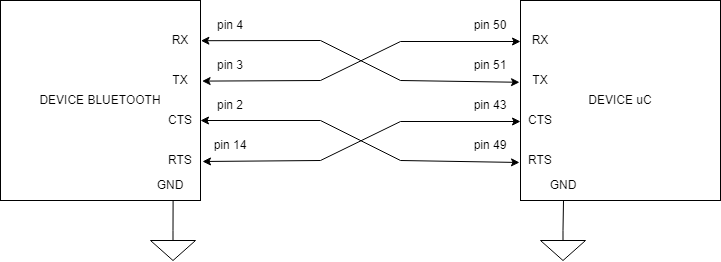

The diagram above was exported from draw.io. Its source (the exported page's mxGraphModel, read from the mxfile embedded in the PNG):
<mxGraphModel dx="983" dy="541" grid="1" gridSize="10" guides="1" tooltips="1" connect="1" arrows="1" fold="1" page="1" pageScale="1" pageWidth="1169" pageHeight="827" math="0" shadow="0">
  <root>
    <mxCell id="0" />
    <mxCell id="1" parent="0" />
    <mxCell id="jLuakMlPCi48Xs96K_jH-1" value="DEVICE uC" style="whiteSpace=wrap;html=1;aspect=fixed;" vertex="1" parent="1">
      <mxGeometry x="800" y="200" width="200" height="200" as="geometry" />
    </mxCell>
    <mxCell id="jLuakMlPCi48Xs96K_jH-2" value="DEVICE BLUETOOTH" style="whiteSpace=wrap;html=1;aspect=fixed;" vertex="1" parent="1">
      <mxGeometry x="280" y="200" width="200" height="200" as="geometry" />
    </mxCell>
    <mxCell id="jLuakMlPCi48Xs96K_jH-3" value="" style="endArrow=classic;startArrow=classic;html=1;rounded=0;exitX=1.002;exitY=0.201;exitDx=0;exitDy=0;exitPerimeter=0;entryX=-0.005;entryY=0.409;entryDx=0;entryDy=0;entryPerimeter=0;" edge="1" parent="1" source="jLuakMlPCi48Xs96K_jH-2" target="jLuakMlPCi48Xs96K_jH-1">
      <mxGeometry width="50" height="50" relative="1" as="geometry">
        <mxPoint x="610" y="260" as="sourcePoint" />
        <mxPoint x="660" y="210" as="targetPoint" />
        <Array as="points">
          <mxPoint x="600" y="240" />
          <mxPoint x="680" y="280" />
        </Array>
      </mxGeometry>
    </mxCell>
    <mxCell id="jLuakMlPCi48Xs96K_jH-4" value="" style="endArrow=classic;startArrow=classic;html=1;rounded=0;exitX=1.008;exitY=0.403;exitDx=0;exitDy=0;exitPerimeter=0;" edge="1" parent="1" source="jLuakMlPCi48Xs96K_jH-2">
      <mxGeometry width="50" height="50" relative="1" as="geometry">
        <mxPoint x="489.99999999999994" y="278.4" as="sourcePoint" />
        <mxPoint x="800" y="241" as="targetPoint" />
        <Array as="points">
          <mxPoint x="600" y="280" />
          <mxPoint x="680" y="241" />
        </Array>
      </mxGeometry>
    </mxCell>
    <mxCell id="jLuakMlPCi48Xs96K_jH-5" value="" style="endArrow=classic;startArrow=classic;html=1;rounded=0;exitX=1.002;exitY=0.201;exitDx=0;exitDy=0;exitPerimeter=0;entryX=-0.005;entryY=0.409;entryDx=0;entryDy=0;entryPerimeter=0;" edge="1" parent="1">
      <mxGeometry width="50" height="50" relative="1" as="geometry">
        <mxPoint x="480" y="320" as="sourcePoint" />
        <mxPoint x="799" y="362" as="targetPoint" />
        <Array as="points">
          <mxPoint x="600" y="320" />
          <mxPoint x="680" y="360" />
        </Array>
      </mxGeometry>
    </mxCell>
    <mxCell id="jLuakMlPCi48Xs96K_jH-6" value="" style="endArrow=classic;startArrow=classic;html=1;rounded=0;exitX=1.008;exitY=0.403;exitDx=0;exitDy=0;exitPerimeter=0;" edge="1" parent="1">
      <mxGeometry width="50" height="50" relative="1" as="geometry">
        <mxPoint x="482" y="361" as="sourcePoint" />
        <mxPoint x="800" y="321" as="targetPoint" />
        <Array as="points">
          <mxPoint x="600" y="360" />
          <mxPoint x="680" y="321" />
        </Array>
      </mxGeometry>
    </mxCell>
    <mxCell id="jLuakMlPCi48Xs96K_jH-7" value="RX" style="text;html=1;strokeColor=none;fillColor=none;align=center;verticalAlign=middle;whiteSpace=wrap;rounded=0;" vertex="1" parent="1">
      <mxGeometry x="430" y="230" width="60" height="20" as="geometry" />
    </mxCell>
    <mxCell id="jLuakMlPCi48Xs96K_jH-8" value="TX" style="text;html=1;strokeColor=none;fillColor=none;align=center;verticalAlign=middle;whiteSpace=wrap;rounded=0;" vertex="1" parent="1">
      <mxGeometry x="430" y="270" width="60" height="20" as="geometry" />
    </mxCell>
    <mxCell id="jLuakMlPCi48Xs96K_jH-9" value="CTS" style="text;html=1;strokeColor=none;fillColor=none;align=center;verticalAlign=middle;whiteSpace=wrap;rounded=0;" vertex="1" parent="1">
      <mxGeometry x="430" y="310" width="60" height="20" as="geometry" />
    </mxCell>
    <mxCell id="jLuakMlPCi48Xs96K_jH-10" value="RTS" style="text;html=1;strokeColor=none;fillColor=none;align=center;verticalAlign=middle;whiteSpace=wrap;rounded=0;" vertex="1" parent="1">
      <mxGeometry x="430" y="350" width="60" height="20" as="geometry" />
    </mxCell>
    <mxCell id="jLuakMlPCi48Xs96K_jH-11" value="TX" style="text;html=1;strokeColor=none;fillColor=none;align=center;verticalAlign=middle;whiteSpace=wrap;rounded=0;" vertex="1" parent="1">
      <mxGeometry x="790" y="270" width="60" height="20" as="geometry" />
    </mxCell>
    <mxCell id="jLuakMlPCi48Xs96K_jH-12" value="RX" style="text;html=1;strokeColor=none;fillColor=none;align=center;verticalAlign=middle;whiteSpace=wrap;rounded=0;" vertex="1" parent="1">
      <mxGeometry x="790" y="230" width="60" height="20" as="geometry" />
    </mxCell>
    <mxCell id="jLuakMlPCi48Xs96K_jH-13" value="CTS" style="text;html=1;strokeColor=none;fillColor=none;align=center;verticalAlign=middle;whiteSpace=wrap;rounded=0;" vertex="1" parent="1">
      <mxGeometry x="790" y="310" width="60" height="20" as="geometry" />
    </mxCell>
    <mxCell id="jLuakMlPCi48Xs96K_jH-14" value="RTS" style="text;html=1;strokeColor=none;fillColor=none;align=center;verticalAlign=middle;whiteSpace=wrap;rounded=0;" vertex="1" parent="1">
      <mxGeometry x="790" y="350" width="60" height="20" as="geometry" />
    </mxCell>
    <mxCell id="jLuakMlPCi48Xs96K_jH-15" value="pin 4" style="text;html=1;strokeColor=none;fillColor=none;align=center;verticalAlign=middle;whiteSpace=wrap;rounded=0;" vertex="1" parent="1">
      <mxGeometry x="480" y="210" width="60" height="30" as="geometry" />
    </mxCell>
    <mxCell id="jLuakMlPCi48Xs96K_jH-16" value="pin 3" style="text;html=1;strokeColor=none;fillColor=none;align=center;verticalAlign=middle;whiteSpace=wrap;rounded=0;" vertex="1" parent="1">
      <mxGeometry x="480" y="250" width="60" height="30" as="geometry" />
    </mxCell>
    <mxCell id="jLuakMlPCi48Xs96K_jH-17" value="pin 2" style="text;html=1;strokeColor=none;fillColor=none;align=center;verticalAlign=middle;whiteSpace=wrap;rounded=0;" vertex="1" parent="1">
      <mxGeometry x="480" y="290" width="60" height="30" as="geometry" />
    </mxCell>
    <mxCell id="jLuakMlPCi48Xs96K_jH-20" value="pin 14" style="text;html=1;strokeColor=none;fillColor=none;align=center;verticalAlign=middle;whiteSpace=wrap;rounded=0;" vertex="1" parent="1">
      <mxGeometry x="480" y="330" width="60" height="30" as="geometry" />
    </mxCell>
    <mxCell id="jLuakMlPCi48Xs96K_jH-21" value="pin 51" style="text;html=1;strokeColor=none;fillColor=none;align=center;verticalAlign=middle;whiteSpace=wrap;rounded=0;" vertex="1" parent="1">
      <mxGeometry x="740" y="250" width="60" height="30" as="geometry" />
    </mxCell>
    <mxCell id="jLuakMlPCi48Xs96K_jH-24" value="pin 50" style="text;html=1;strokeColor=none;fillColor=none;align=center;verticalAlign=middle;whiteSpace=wrap;rounded=0;" vertex="1" parent="1">
      <mxGeometry x="740" y="210" width="60" height="30" as="geometry" />
    </mxCell>
    <mxCell id="jLuakMlPCi48Xs96K_jH-26" value="pin 43" style="text;html=1;strokeColor=none;fillColor=none;align=center;verticalAlign=middle;whiteSpace=wrap;rounded=0;" vertex="1" parent="1">
      <mxGeometry x="740" y="290" width="60" height="30" as="geometry" />
    </mxCell>
    <mxCell id="jLuakMlPCi48Xs96K_jH-27" value="pin 49" style="text;html=1;strokeColor=none;fillColor=none;align=center;verticalAlign=middle;whiteSpace=wrap;rounded=0;" vertex="1" parent="1">
      <mxGeometry x="740" y="330" width="60" height="30" as="geometry" />
    </mxCell>
    <mxCell id="jLuakMlPCi48Xs96K_jH-28" value="" style="pointerEvents=1;verticalLabelPosition=bottom;shadow=0;dashed=0;align=center;html=1;verticalAlign=top;shape=mxgraph.electrical.signal_sources.signal_ground;" vertex="1" parent="1">
      <mxGeometry x="430" y="430" width="45" height="30" as="geometry" />
    </mxCell>
    <mxCell id="jLuakMlPCi48Xs96K_jH-30" value="" style="endArrow=none;html=1;rounded=0;exitX=0.5;exitY=0;exitDx=0;exitDy=0;exitPerimeter=0;entryX=0.863;entryY=1.002;entryDx=0;entryDy=0;entryPerimeter=0;" edge="1" parent="1" source="jLuakMlPCi48Xs96K_jH-28" target="jLuakMlPCi48Xs96K_jH-2">
      <mxGeometry width="50" height="50" relative="1" as="geometry">
        <mxPoint x="420" y="390" as="sourcePoint" />
        <mxPoint x="470" y="340" as="targetPoint" />
      </mxGeometry>
    </mxCell>
    <mxCell id="jLuakMlPCi48Xs96K_jH-31" value="" style="pointerEvents=1;verticalLabelPosition=bottom;shadow=0;dashed=0;align=center;html=1;verticalAlign=top;shape=mxgraph.electrical.signal_sources.signal_ground;" vertex="1" parent="1">
      <mxGeometry x="820" y="430" width="45" height="30" as="geometry" />
    </mxCell>
    <mxCell id="jLuakMlPCi48Xs96K_jH-32" value="" style="endArrow=none;html=1;rounded=0;exitX=0.5;exitY=0;exitDx=0;exitDy=0;exitPerimeter=0;entryX=0.863;entryY=1.002;entryDx=0;entryDy=0;entryPerimeter=0;" edge="1" parent="1" source="jLuakMlPCi48Xs96K_jH-31">
      <mxGeometry width="50" height="50" relative="1" as="geometry">
        <mxPoint x="810" y="390" as="sourcePoint" />
        <mxPoint x="843" y="400" as="targetPoint" />
      </mxGeometry>
    </mxCell>
    <mxCell id="jLuakMlPCi48Xs96K_jH-33" value="GND" style="text;html=1;strokeColor=none;fillColor=none;align=center;verticalAlign=middle;whiteSpace=wrap;rounded=0;" vertex="1" parent="1">
      <mxGeometry x="420" y="370" width="60" height="30" as="geometry" />
    </mxCell>
    <mxCell id="jLuakMlPCi48Xs96K_jH-34" value="GND" style="text;html=1;strokeColor=none;fillColor=none;align=center;verticalAlign=middle;whiteSpace=wrap;rounded=0;" vertex="1" parent="1">
      <mxGeometry x="812.5" y="370" width="60" height="30" as="geometry" />
    </mxCell>
  </root>
</mxGraphModel>